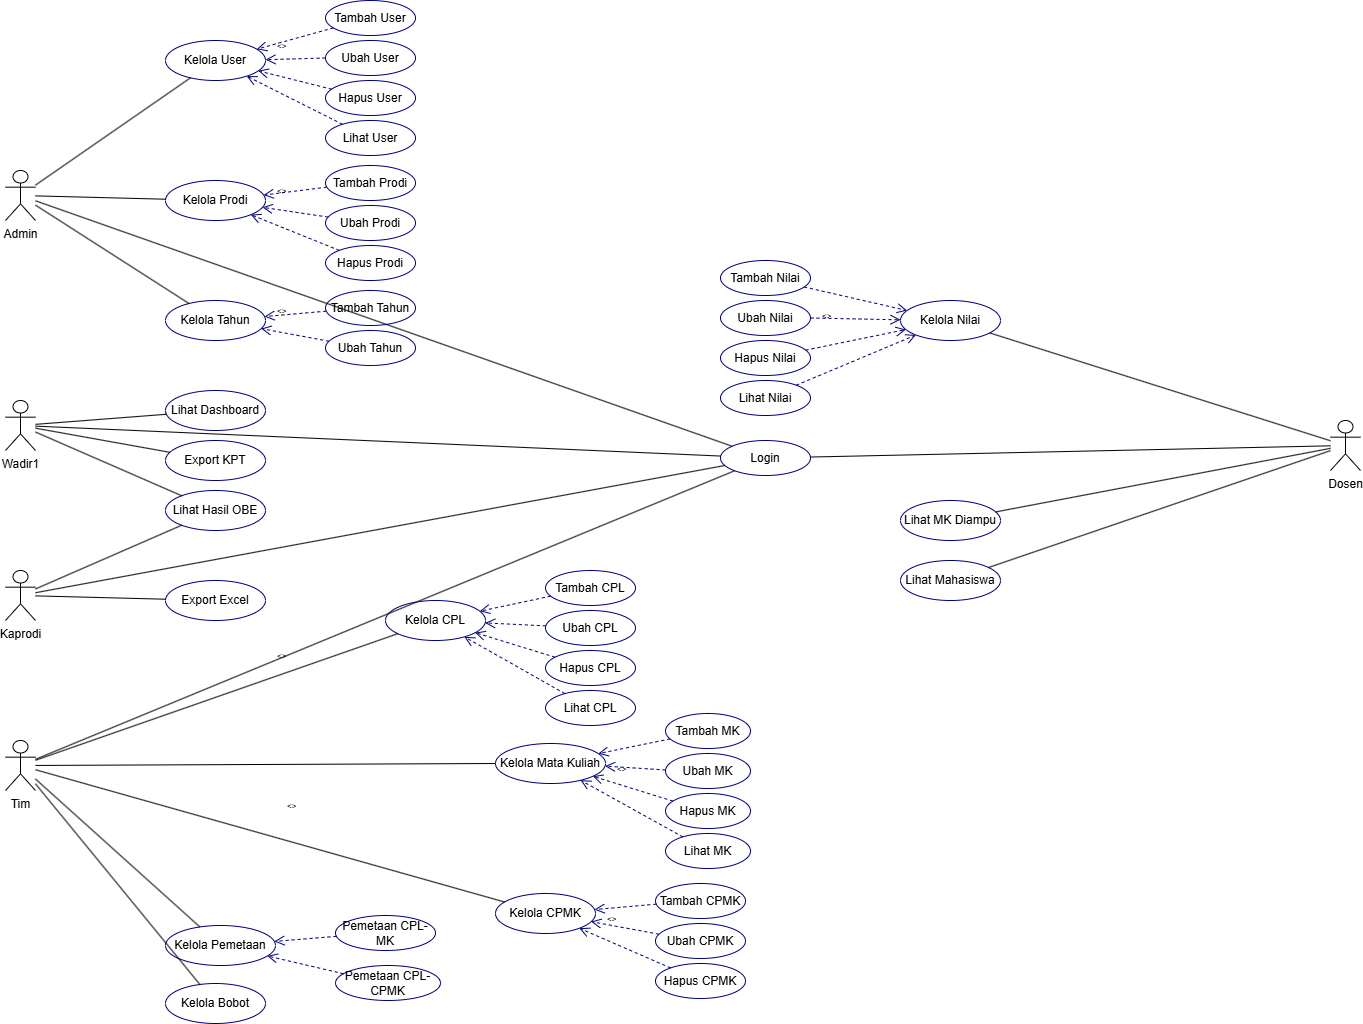

The diagram above was exported from draw.io. Its source (the exported page's mxGraphModel, read from the mxfile embedded in the PNG):
<mxGraphModel dx="3465" dy="930" grid="1" gridSize="10" guides="1" tooltips="1" connect="1" arrows="1" fold="1" page="1" pageScale="1" pageWidth="1600" pageHeight="1200" math="0" shadow="0">
  <root>
    <mxCell id="0" />
    <mxCell id="1" parent="0" />
    <mxCell id="admin" value="Admin" style="shape=umlActor;verticalLabelPosition=bottom;verticalAlign=top;html=1;outlineConnect=0;" parent="1" vertex="1">
      <mxGeometry x="40" y="250" width="30" height="50" as="geometry" />
    </mxCell>
    <mxCell id="wadir1" value="Wadir1" style="shape=umlActor;verticalLabelPosition=bottom;verticalAlign=top;html=1;outlineConnect=0;" parent="1" vertex="1">
      <mxGeometry x="40" y="480" width="30" height="50" as="geometry" />
    </mxCell>
    <mxCell id="kaprodi" value="Kaprodi" style="shape=umlActor;verticalLabelPosition=bottom;verticalAlign=top;html=1;outlineConnect=0;" parent="1" vertex="1">
      <mxGeometry x="40" y="650" width="30" height="50" as="geometry" />
    </mxCell>
    <mxCell id="tim" value="Tim" style="shape=umlActor;verticalLabelPosition=bottom;verticalAlign=top;html=1;outlineConnect=0;" parent="1" vertex="1">
      <mxGeometry x="40" y="820" width="30" height="50" as="geometry" />
    </mxCell>
    <mxCell id="dosen" value="Dosen" style="shape=umlActor;verticalLabelPosition=bottom;verticalAlign=top;html=1;outlineConnect=0;" parent="1" vertex="1">
      <mxGeometry x="1365" y="500" width="30" height="50" as="geometry" />
    </mxCell>
    <mxCell id="uc_login" value="Login" style="ellipse;whiteSpace=wrap;html=1;fillColor=none;strokeColor=#000080;" parent="1" vertex="1">
      <mxGeometry x="755" y="520" width="90" height="35" as="geometry" />
    </mxCell>
    <mxCell id="l_login1" style="endArrow=none;html=1;strokeColor=#000000;" edge="1" parent="1" source="admin" target="uc_login">
      <mxGeometry relative="1" as="geometry" />
    </mxCell>
    <mxCell id="l_login2" style="endArrow=none;html=1;strokeColor=#000000;" edge="1" parent="1" source="wadir1" target="uc_login">
      <mxGeometry relative="1" as="geometry" />
    </mxCell>
    <mxCell id="l_login3" style="endArrow=none;html=1;strokeColor=#000000;" edge="1" parent="1" source="kaprodi" target="uc_login">
      <mxGeometry relative="1" as="geometry" />
    </mxCell>
    <mxCell id="l_login4" style="endArrow=none;html=1;strokeColor=#000000;" edge="1" parent="1" source="tim" target="uc_login">
      <mxGeometry relative="1" as="geometry" />
    </mxCell>
    <mxCell id="l_login5" style="endArrow=none;html=1;strokeColor=#000000;" edge="1" parent="1" source="dosen" target="uc_login">
      <mxGeometry relative="1" as="geometry" />
    </mxCell>
    <mxCell id="uc_kelola_user" value="Kelola User" style="ellipse;whiteSpace=wrap;html=1;fillColor=none;strokeColor=#000080;" parent="1" vertex="1">
      <mxGeometry x="200" y="120" width="100" height="40" as="geometry" />
    </mxCell>
    <mxCell id="uc_tambah_user" value="Tambah User" style="ellipse;whiteSpace=wrap;html=1;fillColor=none;strokeColor=#000080;" vertex="1" parent="1">
      <mxGeometry x="360" y="80" width="90" height="35" as="geometry" />
    </mxCell>
    <mxCell id="uc_ubah_user" value="Ubah User" style="ellipse;whiteSpace=wrap;html=1;fillColor=none;strokeColor=#000080;" vertex="1" parent="1">
      <mxGeometry x="360" y="120" width="90" height="35" as="geometry" />
    </mxCell>
    <mxCell id="uc_hapus_user" value="Hapus User" style="ellipse;whiteSpace=wrap;html=1;fillColor=none;strokeColor=#000080;" vertex="1" parent="1">
      <mxGeometry x="360" y="160" width="90" height="35" as="geometry" />
    </mxCell>
    <mxCell id="uc_lihat_user" value="Lihat User" style="ellipse;whiteSpace=wrap;html=1;fillColor=none;strokeColor=#000080;" vertex="1" parent="1">
      <mxGeometry x="360" y="200" width="90" height="35" as="geometry" />
    </mxCell>
    <mxCell id="l_admin_user" style="endArrow=none;html=1;strokeColor=#000000;" edge="1" parent="1" source="admin" target="uc_kelola_user">
      <mxGeometry relative="1" as="geometry" />
    </mxCell>
    <mxCell id="ext_user1" style="endArrow=open;html=1;strokeColor=#000080;dashed=1;endSize=8;" edge="1" parent="1" source="uc_tambah_user" target="uc_kelola_user">
      <mxGeometry relative="1" as="geometry" />
    </mxCell>
    <mxCell id="ext_user2" style="endArrow=open;html=1;strokeColor=#000080;dashed=1;endSize=8;" edge="1" parent="1" source="uc_ubah_user" target="uc_kelola_user">
      <mxGeometry relative="1" as="geometry" />
    </mxCell>
    <mxCell id="ext_user3" style="endArrow=open;html=1;strokeColor=#000080;dashed=1;endSize=8;" edge="1" parent="1" source="uc_hapus_user" target="uc_kelola_user">
      <mxGeometry relative="1" as="geometry" />
    </mxCell>
    <mxCell id="ext_user4" style="endArrow=open;html=1;strokeColor=#000080;dashed=1;endSize=8;" edge="1" parent="1" source="uc_lihat_user" target="uc_kelola_user">
      <mxGeometry relative="1" as="geometry" />
    </mxCell>
    <mxCell id="lbl_ext_user" value="&lt;&lt;extend&gt;&gt;" style="text;html=1;strokeColor=none;fillColor=none;fontSize=8;" vertex="1" parent="1">
      <mxGeometry x="310" y="115" width="50" height="15" as="geometry" />
    </mxCell>
    <mxCell id="uc_kelola_prodi" value="Kelola Prodi" style="ellipse;whiteSpace=wrap;html=1;fillColor=none;strokeColor=#000080;" parent="1" vertex="1">
      <mxGeometry x="200" y="260" width="100" height="40" as="geometry" />
    </mxCell>
    <mxCell id="uc_tambah_prodi" value="Tambah Prodi" style="ellipse;whiteSpace=wrap;html=1;fillColor=none;strokeColor=#000080;" vertex="1" parent="1">
      <mxGeometry x="360" y="245" width="90" height="35" as="geometry" />
    </mxCell>
    <mxCell id="uc_ubah_prodi" value="Ubah Prodi" style="ellipse;whiteSpace=wrap;html=1;fillColor=none;strokeColor=#000080;" vertex="1" parent="1">
      <mxGeometry x="360" y="285" width="90" height="35" as="geometry" />
    </mxCell>
    <mxCell id="uc_hapus_prodi" value="Hapus Prodi" style="ellipse;whiteSpace=wrap;html=1;fillColor=none;strokeColor=#000080;" vertex="1" parent="1">
      <mxGeometry x="360" y="325" width="90" height="35" as="geometry" />
    </mxCell>
    <mxCell id="l_admin_prodi" style="endArrow=none;html=1;strokeColor=#000000;" edge="1" parent="1" source="admin" target="uc_kelola_prodi">
      <mxGeometry relative="1" as="geometry" />
    </mxCell>
    <mxCell id="ext_prodi1" style="endArrow=open;html=1;strokeColor=#000080;dashed=1;endSize=8;" edge="1" parent="1" source="uc_tambah_prodi" target="uc_kelola_prodi">
      <mxGeometry relative="1" as="geometry" />
    </mxCell>
    <mxCell id="ext_prodi2" style="endArrow=open;html=1;strokeColor=#000080;dashed=1;endSize=8;" edge="1" parent="1" source="uc_ubah_prodi" target="uc_kelola_prodi">
      <mxGeometry relative="1" as="geometry" />
    </mxCell>
    <mxCell id="ext_prodi3" style="endArrow=open;html=1;strokeColor=#000080;dashed=1;endSize=8;" edge="1" parent="1" source="uc_hapus_prodi" target="uc_kelola_prodi">
      <mxGeometry relative="1" as="geometry" />
    </mxCell>
    <mxCell id="lbl_ext_prodi" value="&lt;&lt;extend&gt;&gt;" style="text;html=1;strokeColor=none;fillColor=none;fontSize=8;" vertex="1" parent="1">
      <mxGeometry x="310" y="260" width="50" height="15" as="geometry" />
    </mxCell>
    <mxCell id="uc_kelola_tahun" value="Kelola Tahun" style="ellipse;whiteSpace=wrap;html=1;fillColor=none;strokeColor=#000080;" parent="1" vertex="1">
      <mxGeometry x="200" y="380" width="100" height="40" as="geometry" />
    </mxCell>
    <mxCell id="uc_tambah_tahun" value="Tambah Tahun" style="ellipse;whiteSpace=wrap;html=1;fillColor=none;strokeColor=#000080;" vertex="1" parent="1">
      <mxGeometry x="360" y="370" width="90" height="35" as="geometry" />
    </mxCell>
    <mxCell id="uc_ubah_tahun" value="Ubah Tahun" style="ellipse;whiteSpace=wrap;html=1;fillColor=none;strokeColor=#000080;" vertex="1" parent="1">
      <mxGeometry x="360" y="410" width="90" height="35" as="geometry" />
    </mxCell>
    <mxCell id="l_admin_tahun" style="endArrow=none;html=1;strokeColor=#000000;" edge="1" parent="1" source="admin" target="uc_kelola_tahun">
      <mxGeometry relative="1" as="geometry" />
    </mxCell>
    <mxCell id="ext_tahun1" style="endArrow=open;html=1;strokeColor=#000080;dashed=1;endSize=8;" edge="1" parent="1" source="uc_tambah_tahun" target="uc_kelola_tahun">
      <mxGeometry relative="1" as="geometry" />
    </mxCell>
    <mxCell id="ext_tahun2" style="endArrow=open;html=1;strokeColor=#000080;dashed=1;endSize=8;" edge="1" parent="1" source="uc_ubah_tahun" target="uc_kelola_tahun">
      <mxGeometry relative="1" as="geometry" />
    </mxCell>
    <mxCell id="lbl_ext_tahun" value="&lt;&lt;extend&gt;&gt;" style="text;html=1;strokeColor=none;fillColor=none;fontSize=8;" vertex="1" parent="1">
      <mxGeometry x="310" y="380" width="50" height="15" as="geometry" />
    </mxCell>
    <mxCell id="uc_lihat_dashboard" value="Lihat Dashboard" style="ellipse;whiteSpace=wrap;html=1;fillColor=none;strokeColor=#000080;" parent="1" vertex="1">
      <mxGeometry x="200" y="470" width="100" height="40" as="geometry" />
    </mxCell>
    <mxCell id="uc_export_kpt" value="Export KPT" style="ellipse;whiteSpace=wrap;html=1;fillColor=none;strokeColor=#000080;" parent="1" vertex="1">
      <mxGeometry x="200" y="520" width="100" height="40" as="geometry" />
    </mxCell>
    <mxCell id="uc_lihat_hasil_obe" value="Lihat Hasil OBE" style="ellipse;whiteSpace=wrap;html=1;fillColor=none;strokeColor=#000080;" parent="1" vertex="1">
      <mxGeometry x="200" y="570" width="100" height="40" as="geometry" />
    </mxCell>
    <mxCell id="l_wadir_dashboard" style="endArrow=none;html=1;strokeColor=#000000;" edge="1" parent="1" source="wadir1" target="uc_lihat_dashboard">
      <mxGeometry relative="1" as="geometry" />
    </mxCell>
    <mxCell id="l_wadir_export" style="endArrow=none;html=1;strokeColor=#000000;" edge="1" parent="1" source="wadir1" target="uc_export_kpt">
      <mxGeometry relative="1" as="geometry" />
    </mxCell>
    <mxCell id="l_wadir_obe" style="endArrow=none;html=1;strokeColor=#000000;" edge="1" parent="1" source="wadir1" target="uc_lihat_hasil_obe">
      <mxGeometry relative="1" as="geometry" />
    </mxCell>
    <mxCell id="l_kaprodi_obe" style="endArrow=none;html=1;strokeColor=#000000;" edge="1" parent="1" source="kaprodi" target="uc_lihat_hasil_obe">
      <mxGeometry relative="1" as="geometry" />
    </mxCell>
    <mxCell id="uc_export_excel" value="Export Excel" style="ellipse;whiteSpace=wrap;html=1;fillColor=none;strokeColor=#000080;" parent="1" vertex="1">
      <mxGeometry x="200" y="660" width="100" height="40" as="geometry" />
    </mxCell>
    <mxCell id="l_kaprodi_export" style="endArrow=none;html=1;strokeColor=#000000;" edge="1" parent="1" source="kaprodi" target="uc_export_excel">
      <mxGeometry relative="1" as="geometry" />
    </mxCell>
    <mxCell id="uc_kelola_cpl" value="Kelola CPL" style="ellipse;whiteSpace=wrap;html=1;fillColor=none;strokeColor=#000080;" parent="1" vertex="1">
      <mxGeometry x="420" y="680" width="100" height="40" as="geometry" />
    </mxCell>
    <mxCell id="uc_tambah_cpl" value="Tambah CPL" style="ellipse;whiteSpace=wrap;html=1;fillColor=none;strokeColor=#000080;" vertex="1" parent="1">
      <mxGeometry x="580" y="650" width="90" height="35" as="geometry" />
    </mxCell>
    <mxCell id="uc_ubah_cpl" value="Ubah CPL" style="ellipse;whiteSpace=wrap;html=1;fillColor=none;strokeColor=#000080;" vertex="1" parent="1">
      <mxGeometry x="580" y="690" width="90" height="35" as="geometry" />
    </mxCell>
    <mxCell id="uc_hapus_cpl" value="Hapus CPL" style="ellipse;whiteSpace=wrap;html=1;fillColor=none;strokeColor=#000080;" vertex="1" parent="1">
      <mxGeometry x="580" y="730" width="90" height="35" as="geometry" />
    </mxCell>
    <mxCell id="uc_lihat_cpl" value="Lihat CPL" style="ellipse;whiteSpace=wrap;html=1;fillColor=none;strokeColor=#000080;" vertex="1" parent="1">
      <mxGeometry x="580" y="770" width="90" height="35" as="geometry" />
    </mxCell>
    <mxCell id="l_tim_cpl" style="endArrow=none;html=1;strokeColor=#000000;" edge="1" parent="1" source="tim" target="uc_kelola_cpl">
      <mxGeometry relative="1" as="geometry" />
    </mxCell>
    <mxCell id="ext_cpl1" style="endArrow=open;html=1;strokeColor=#000080;dashed=1;endSize=8;" edge="1" parent="1" source="uc_tambah_cpl" target="uc_kelola_cpl">
      <mxGeometry relative="1" as="geometry" />
    </mxCell>
    <mxCell id="ext_cpl2" style="endArrow=open;html=1;strokeColor=#000080;dashed=1;endSize=8;" edge="1" parent="1" source="uc_ubah_cpl" target="uc_kelola_cpl">
      <mxGeometry relative="1" as="geometry" />
    </mxCell>
    <mxCell id="ext_cpl3" style="endArrow=open;html=1;strokeColor=#000080;dashed=1;endSize=8;" edge="1" parent="1" source="uc_hapus_cpl" target="uc_kelola_cpl">
      <mxGeometry relative="1" as="geometry" />
    </mxCell>
    <mxCell id="ext_cpl4" style="endArrow=open;html=1;strokeColor=#000080;dashed=1;endSize=8;" edge="1" parent="1" source="uc_lihat_cpl" target="uc_kelola_cpl">
      <mxGeometry relative="1" as="geometry" />
    </mxCell>
    <mxCell id="lbl_ext_cpl" value="&lt;&lt;extend&gt;&gt;" style="text;html=1;strokeColor=none;fillColor=none;fontSize=8;" vertex="1" parent="1">
      <mxGeometry x="310" y="725" width="50" height="15" as="geometry" />
    </mxCell>
    <mxCell id="uc_kelola_mk" value="Kelola Mata Kuliah" style="ellipse;whiteSpace=wrap;html=1;fillColor=none;strokeColor=#000080;" parent="1" vertex="1">
      <mxGeometry x="530" y="823" width="110" height="40" as="geometry" />
    </mxCell>
    <mxCell id="uc_tambah_mk" value="Tambah MK" style="ellipse;whiteSpace=wrap;html=1;fillColor=none;strokeColor=#000080;" vertex="1" parent="1">
      <mxGeometry x="700" y="793" width="85" height="35" as="geometry" />
    </mxCell>
    <mxCell id="uc_ubah_mk" value="Ubah MK" style="ellipse;whiteSpace=wrap;html=1;fillColor=none;strokeColor=#000080;" vertex="1" parent="1">
      <mxGeometry x="700" y="833" width="85" height="35" as="geometry" />
    </mxCell>
    <mxCell id="uc_hapus_mk" value="Hapus MK" style="ellipse;whiteSpace=wrap;html=1;fillColor=none;strokeColor=#000080;" vertex="1" parent="1">
      <mxGeometry x="700" y="873" width="85" height="35" as="geometry" />
    </mxCell>
    <mxCell id="uc_lihat_mk" value="Lihat MK" style="ellipse;whiteSpace=wrap;html=1;fillColor=none;strokeColor=#000080;" parent="1" vertex="1">
      <mxGeometry x="700" y="913" width="85" height="35" as="geometry" />
    </mxCell>
    <mxCell id="l_tim_mk" style="endArrow=none;html=1;strokeColor=#000000;" edge="1" parent="1" source="tim" target="uc_kelola_mk">
      <mxGeometry relative="1" as="geometry" />
    </mxCell>
    <mxCell id="ext_mk1" style="endArrow=open;html=1;strokeColor=#000080;dashed=1;endSize=8;" edge="1" parent="1" source="uc_tambah_mk" target="uc_kelola_mk">
      <mxGeometry relative="1" as="geometry" />
    </mxCell>
    <mxCell id="ext_mk2" style="endArrow=open;html=1;strokeColor=#000080;dashed=1;endSize=8;" edge="1" parent="1" source="uc_ubah_mk" target="uc_kelola_mk">
      <mxGeometry relative="1" as="geometry" />
    </mxCell>
    <mxCell id="ext_mk3" style="endArrow=open;html=1;strokeColor=#000080;dashed=1;endSize=8;" edge="1" parent="1" source="uc_hapus_mk" target="uc_kelola_mk">
      <mxGeometry relative="1" as="geometry" />
    </mxCell>
    <mxCell id="ext_mk4" style="endArrow=open;html=1;strokeColor=#000080;dashed=1;endSize=8;" edge="1" parent="1" source="uc_lihat_mk" target="uc_kelola_mk">
      <mxGeometry relative="1" as="geometry" />
    </mxCell>
    <mxCell id="lbl_ext_mk" value="&lt;&lt;extend&gt;&gt;" style="text;html=1;strokeColor=none;fillColor=none;fontSize=8;" vertex="1" parent="1">
      <mxGeometry x="650" y="838" width="50" height="15" as="geometry" />
    </mxCell>
    <mxCell id="uc_kelola_cpmk" value="Kelola CPMK" style="ellipse;whiteSpace=wrap;html=1;fillColor=none;strokeColor=#000080;" parent="1" vertex="1">
      <mxGeometry x="530" y="973" width="100" height="40" as="geometry" />
    </mxCell>
    <mxCell id="uc_tambah_cpmk" value="Tambah CPMK" style="ellipse;whiteSpace=wrap;html=1;fillColor=none;strokeColor=#000080;" vertex="1" parent="1">
      <mxGeometry x="690" y="963" width="90" height="35" as="geometry" />
    </mxCell>
    <mxCell id="uc_ubah_cpmk" value="Ubah CPMK" style="ellipse;whiteSpace=wrap;html=1;fillColor=none;strokeColor=#000080;" vertex="1" parent="1">
      <mxGeometry x="690" y="1003" width="90" height="35" as="geometry" />
    </mxCell>
    <mxCell id="uc_hapus_cpmk" value="Hapus CPMK" style="ellipse;whiteSpace=wrap;html=1;fillColor=none;strokeColor=#000080;" vertex="1" parent="1">
      <mxGeometry x="690" y="1043" width="90" height="35" as="geometry" />
    </mxCell>
    <mxCell id="l_tim_cpmk" style="endArrow=none;html=1;strokeColor=#000000;" edge="1" parent="1" source="tim" target="uc_kelola_cpmk">
      <mxGeometry relative="1" as="geometry" />
    </mxCell>
    <mxCell id="ext_cpmk1" style="endArrow=open;html=1;strokeColor=#000080;dashed=1;endSize=8;" edge="1" parent="1" source="uc_tambah_cpmk" target="uc_kelola_cpmk">
      <mxGeometry relative="1" as="geometry" />
    </mxCell>
    <mxCell id="ext_cpmk2" style="endArrow=open;html=1;strokeColor=#000080;dashed=1;endSize=8;" edge="1" parent="1" source="uc_ubah_cpmk" target="uc_kelola_cpmk">
      <mxGeometry relative="1" as="geometry" />
    </mxCell>
    <mxCell id="ext_cpmk3" style="endArrow=open;html=1;strokeColor=#000080;dashed=1;endSize=8;" edge="1" parent="1" source="uc_hapus_cpmk" target="uc_kelola_cpmk">
      <mxGeometry relative="1" as="geometry" />
    </mxCell>
    <mxCell id="lbl_ext_cpmk" value="&lt;&lt;extend&gt;&gt;" style="text;html=1;strokeColor=none;fillColor=none;fontSize=8;" vertex="1" parent="1">
      <mxGeometry x="640" y="988" width="50" height="15" as="geometry" />
    </mxCell>
    <mxCell id="uc_pemetaan" value="Kelola Pemetaan" style="ellipse;whiteSpace=wrap;html=1;fillColor=none;strokeColor=#000080;" vertex="1" parent="1">
      <mxGeometry x="200" y="1005" width="110" height="40" as="geometry" />
    </mxCell>
    <mxCell id="uc_pemetaan_cpl_mk" value="Pemetaan CPL-MK" style="ellipse;whiteSpace=wrap;html=1;fillColor=none;strokeColor=#000080;" vertex="1" parent="1">
      <mxGeometry x="370" y="995" width="100" height="35" as="geometry" />
    </mxCell>
    <mxCell id="uc_pemetaan_cpl_cpmk" value="Pemetaan CPL-CPMK" style="ellipse;whiteSpace=wrap;html=1;fillColor=none;strokeColor=#000080;" vertex="1" parent="1">
      <mxGeometry x="370" y="1045" width="105" height="35" as="geometry" />
    </mxCell>
    <mxCell id="l_tim_pemetaan" style="endArrow=none;html=1;strokeColor=#000000;" edge="1" parent="1" source="tim" target="uc_pemetaan">
      <mxGeometry relative="1" as="geometry" />
    </mxCell>
    <mxCell id="ext_pem1" style="endArrow=open;html=1;strokeColor=#000080;dashed=1;endSize=8;" edge="1" parent="1" source="uc_pemetaan_cpl_mk" target="uc_pemetaan">
      <mxGeometry relative="1" as="geometry" />
    </mxCell>
    <mxCell id="ext_pem3" style="endArrow=open;html=1;strokeColor=#000080;dashed=1;endSize=8;" edge="1" parent="1" source="uc_pemetaan_cpl_cpmk" target="uc_pemetaan">
      <mxGeometry relative="1" as="geometry" />
    </mxCell>
    <mxCell id="lbl_ext_pem" value="&lt;&lt;extend&gt;&gt;" style="text;html=1;strokeColor=none;fillColor=none;fontSize=8;" vertex="1" parent="1">
      <mxGeometry x="320" y="875" width="50" height="15" as="geometry" />
    </mxCell>
    <mxCell id="uc_kelola_bobot" value="Kelola Bobot" style="ellipse;whiteSpace=wrap;html=1;fillColor=none;strokeColor=#000080;" parent="1" vertex="1">
      <mxGeometry x="200" y="1063" width="100" height="40" as="geometry" />
    </mxCell>
    <mxCell id="l_tim_bobot" style="endArrow=none;html=1;strokeColor=#000000;" edge="1" parent="1" source="tim" target="uc_kelola_bobot">
      <mxGeometry relative="1" as="geometry" />
    </mxCell>
    <mxCell id="uc_kelola_nilai" value="Kelola Nilai" style="ellipse;whiteSpace=wrap;html=1;fillColor=none;strokeColor=#000080;" vertex="1" parent="1">
      <mxGeometry x="935" y="380" width="100" height="40" as="geometry" />
    </mxCell>
    <mxCell id="uc_tambah_nilai" value="Tambah Nilai" style="ellipse;whiteSpace=wrap;html=1;fillColor=none;strokeColor=#000080;" vertex="1" parent="1">
      <mxGeometry x="755" y="340" width="90" height="35" as="geometry" />
    </mxCell>
    <mxCell id="uc_ubah_nilai" value="Ubah Nilai" style="ellipse;whiteSpace=wrap;html=1;fillColor=none;strokeColor=#000080;" vertex="1" parent="1">
      <mxGeometry x="755" y="380" width="90" height="35" as="geometry" />
    </mxCell>
    <mxCell id="uc_hapus_nilai" value="Hapus Nilai" style="ellipse;whiteSpace=wrap;html=1;fillColor=none;strokeColor=#000080;" vertex="1" parent="1">
      <mxGeometry x="755" y="420" width="90" height="35" as="geometry" />
    </mxCell>
    <mxCell id="uc_lihat_nilai" value="Lihat Nilai" style="ellipse;whiteSpace=wrap;html=1;fillColor=none;strokeColor=#000080;" vertex="1" parent="1">
      <mxGeometry x="755" y="460" width="90" height="35" as="geometry" />
    </mxCell>
    <mxCell id="l_dosen_nilai" style="endArrow=none;html=1;strokeColor=#000000;" edge="1" parent="1" source="dosen" target="uc_kelola_nilai">
      <mxGeometry relative="1" as="geometry" />
    </mxCell>
    <mxCell id="ext_nilai1" style="endArrow=open;html=1;strokeColor=#000080;dashed=1;endSize=8;" edge="1" parent="1" source="uc_tambah_nilai" target="uc_kelola_nilai">
      <mxGeometry relative="1" as="geometry" />
    </mxCell>
    <mxCell id="ext_nilai2" style="endArrow=open;html=1;strokeColor=#000080;dashed=1;endSize=8;" edge="1" parent="1" source="uc_ubah_nilai" target="uc_kelola_nilai">
      <mxGeometry relative="1" as="geometry" />
    </mxCell>
    <mxCell id="ext_nilai3" style="endArrow=open;html=1;strokeColor=#000080;dashed=1;endSize=8;" edge="1" parent="1" source="uc_hapus_nilai" target="uc_kelola_nilai">
      <mxGeometry relative="1" as="geometry" />
    </mxCell>
    <mxCell id="ext_nilai4" style="endArrow=open;html=1;strokeColor=#000080;dashed=1;endSize=8;" edge="1" parent="1" source="uc_lihat_nilai" target="uc_kelola_nilai">
      <mxGeometry relative="1" as="geometry" />
    </mxCell>
    <mxCell id="lbl_ext_nilai" value="&lt;&lt;extend&gt;&gt;" style="text;html=1;strokeColor=none;fillColor=none;fontSize=8;" vertex="1" parent="1">
      <mxGeometry x="855" y="385" width="50" height="15" as="geometry" />
    </mxCell>
    <mxCell id="uc_lihat_mhs" value="Lihat Mahasiswa" style="ellipse;whiteSpace=wrap;html=1;fillColor=none;strokeColor=#000080;" vertex="1" parent="1">
      <mxGeometry x="935" y="640" width="100" height="40" as="geometry" />
    </mxCell>
    <mxCell id="l_dosen_mhs" style="endArrow=none;html=1;strokeColor=#000000;" edge="1" parent="1" source="dosen" target="uc_lihat_mhs">
      <mxGeometry relative="1" as="geometry" />
    </mxCell>
    <mxCell id="uc_lihat_mk_diampu" value="Lihat MK Diampu" style="ellipse;whiteSpace=wrap;html=1;fillColor=none;strokeColor=#000080;" vertex="1" parent="1">
      <mxGeometry x="935" y="580" width="100" height="40" as="geometry" />
    </mxCell>
    <mxCell id="l_dosen_mk_diampu" style="endArrow=none;html=1;strokeColor=#000000;" edge="1" parent="1" source="dosen" target="uc_lihat_mk_diampu">
      <mxGeometry relative="1" as="geometry" />
    </mxCell>
  </root>
</mxGraphModel>